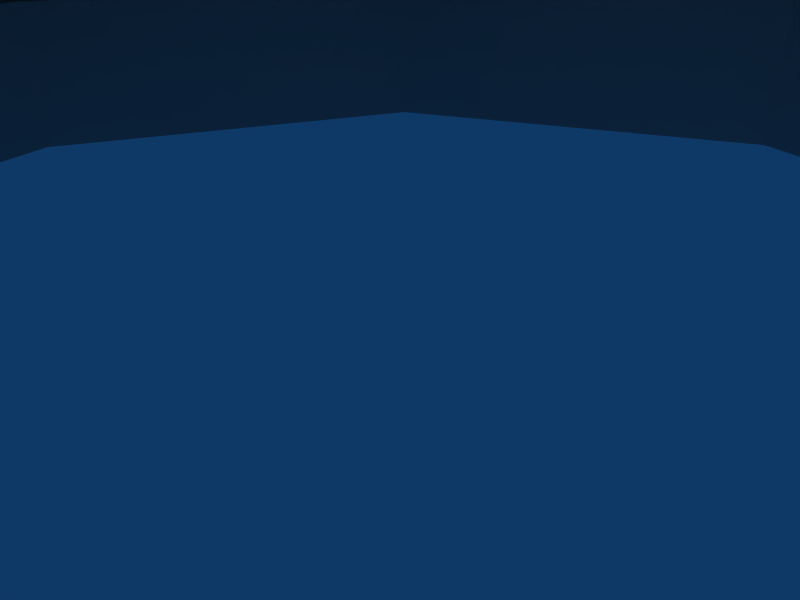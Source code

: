 # Source: deathray.blend  (saved by Blender 2.49.0; exported with 4.5.12 LTS)
import bpy
from mathutils import Matrix  # noqa: F401  (used for matrix-valued properties, if any)

bpy.ops.wm.read_factory_settings(use_empty=True)
scene = bpy.context.scene
scene.name = 'Scene'

# ---- collections
col_collection_1 = bpy.data.collections.new('Collection 1'); scene.collection.children.link(col_collection_1)

# ---- world
world_world = bpy.data.worlds.new('World'); scene.world = world_world
world_world.color = (0.05656, 0.2208, 0.4)
world_world.use_sun_shadow = False
world_world.sun_shadow_jitter_overblur = 0.0
world_world.cycles.sampling_method = 'MANUAL'
world_world.cycles.sample_map_resolution = 256

# ---- cameras
cam_camera = bpy.data.cameras.new('Camera')
cam_camera.passepartout_alpha = 0.2
cam_camera.clip_end = 100.0
cam_camera.lens = 35.0
cam_camera.ortho_scale = 7.314
cam_camera.show_passepartout = False
cam_camera.show_safe_areas = True
cam_camera.dof.focus_distance = 0.0
cam_camera.dof.aperture_fstop = 128.0

# ---- lights
light_spot = bpy.data.lights.new('Spot', 'POINT')
light_spot.transmission_factor = 0.0
light_spot.cutoff_distance = 30.0
light_spot.energy = 100.0
light_spot.shadow_buffer_clip_start = 1.001
light_spot.shadow_soft_size = 1.0
light_spot.shadow_maximum_resolution = 0.006
light_spot.use_absolute_resolution = True
light_spot.cycles.use_multiple_importance_sampling = False

# ---- meshes
me_tube = bpy.data.meshes.new('Tube')
me_tube.from_pydata([(9.648, 94.48, -16.77), (0.0589, 98.34, -15.83), (-9.53, 94.48, -16.77), (-13.5, 85.15, -19.01), (-9.53, 75.83, -21.26), (0.0589, 71.97, -22.19), (9.648, 75.83, -21.26), (13.62, 85.15, -19.01), (19.74, 83.8, -13.41), (13.97, 70.27, -16.67), (0.0589, 64.67, -18.02), (-13.86, 70.27, -16.67), (-19.62, 83.8, -13.41), (-13.86, 97.33, -10.14), (0.0589, 102.9, -8.793), (13.97, 97.33, -10.14), (16.05, 98.11, -4.709), (0.1115, 104.5, -3.161), (-15.83, 98.11, -4.709), (-22.43, 82.62, -8.447), (-15.83, 67.12, -12.18), (0.1115, 60.7, -13.73), (16.05, 67.12, -12.18), (22.65, 82.62, -8.447), (24.1, 80.34, 0.9563), (17.06, 63.81, -3.03), (0.0589, 56.97, -4.681), (-16.94, 63.81, -3.03), (-23.98, 80.34, 0.9563), (-16.94, 96.86, 4.942), (0.0589, 103.7, 6.594), (17.06, 96.86, 4.942), (16.14, 93.51, 14.94), (0.0589, 99.99, 16.5), (-16.03, 93.51, 14.94), (-22.69, 77.87, 11.17), (-16.03, 62.24, 7.397), (0.05891, 55.76, 5.834), (16.14, 62.24, 7.397), (22.81, 77.87, 11.17), (17.81, 75.61, 20.54), (12.61, 63.41, 17.6), (0.0589, 58.35, 16.38), (-12.5, 63.41, 17.6), (-17.7, 75.61, 20.54), (-12.5, 87.81, 23.49), (0.0589, 92.87, 24.71), (12.61, 87.81, 23.49), (7.425, 81.76, 26.48), (0.0589, 84.72, 27.2), (-7.307, 81.76, 26.48), (-10.36, 74.6, 24.75), (-7.307, 67.44, 23.03), (0.0589, 64.47, 22.31), (7.425, 67.44, 23.03), (10.48, 74.6, 24.75), (6.169, 71.4, 38.0), (4.38, 67.2, 36.99), (0.0589, 65.46, 36.57), (-4.262, 67.2, 36.99), (-6.051, 71.4, 38.0), (-4.262, 75.6, 39.02), (0.0589, 77.34, 39.44), (4.38, 75.6, 39.02), (1.743, 66.19, 66.76), (0.0589, 66.87, 66.92), (-1.625, 66.19, 66.76), (-2.323, 64.56, 66.37), (-1.625, 62.92, 65.97), (0.0589, 62.24, 65.81), (1.743, 62.92, 65.97), (2.441, 64.56, 66.37), (1.71, 61.71, 78.16), (1.227, 60.58, 77.88), (0.05891, 60.11, 77.77), (-1.109, 60.58, 77.88), (-1.593, 61.71, 78.16), (-1.109, 62.85, 78.43), (0.05891, 63.32, 78.55), (1.227, 62.85, 78.43), (1.75, 63.17, 79.33), (0.05891, 63.85, 79.49), (-1.632, 63.17, 79.33), (-2.332, 61.53, 78.93), (-1.632, 59.88, 78.53), (0.05891, 59.2, 78.37), (1.75, 59.88, 78.53), (2.45, 61.53, 78.93), (2.45, 61.15, 80.47), (1.75, 59.51, 80.07), (0.05891, 58.83, 79.91), (-1.632, 59.51, 80.07), (-2.332, 61.15, 80.47), (-1.632, 62.8, 80.87), (0.05891, 63.48, 81.03), (1.75, 62.8, 80.87), (5.078, 63.78, 69.93), (3.607, 67.23, 70.76), (0.05616, 68.66, 71.1), (-3.495, 67.23, 70.76), (-4.966, 63.78, 69.93), (-3.495, 60.33, 69.09), (0.05616, 58.9, 68.75), (3.607, 60.33, 69.09), (7.619, 63.77, 69.94), (5.404, 68.97, 71.19), (0.05616, 71.13, 71.71), (-5.292, 68.97, 71.19), (-7.507, 63.77, 69.94), (-5.292, 58.58, 68.69), (0.05616, 56.42, 68.17), (5.404, 58.58, 68.69), (5.085, 63.47, 71.2), (3.612, 66.93, 72.03), (0.05617, 68.36, 72.38), (-3.5, 66.93, 72.03), (-4.973, 63.47, 71.2), (-3.5, 60.01, 70.36), (0.05617, 58.58, 70.02), (3.612, 60.01, 70.36), (7.619, 63.48, 71.17), (5.404, 68.68, 72.43), (0.05616, 70.83, 72.95), (-5.292, 68.68, 72.43), (-7.507, 63.48, 71.17), (-5.292, 58.28, 69.92), (0.05616, 56.12, 69.4), (5.404, 58.28, 69.92), (12.44, 0.2437, -0.08476), (8.812, 0.2437, 8.671), (0.05617, 0.2437, 12.3), (-8.699, 0.2437, 8.671), (-12.33, 0.2437, -0.08474), (-8.699, 0.2437, -8.84), (0.05617, 0.2437, -12.47), (8.812, 0.2437, -8.84), (11.39, 20.83, -0.08473), (8.071, 20.83, 7.93), (0.05616, 20.83, 11.25), (-7.959, 20.83, 7.93), (-11.28, 20.83, -0.08473), (-7.959, 20.83, -8.1), (0.05616, 20.83, -11.42), (8.071, 20.83, -8.1), (16.23, 18.39, -0.08474), (11.49, 18.39, 11.35), (0.05616, 18.39, 16.09), (-11.38, 18.39, 11.35), (-16.12, 18.39, -0.08474), (-11.38, 18.39, -11.52), (0.05616, 18.39, -16.26), (11.49, 18.39, -11.52), (16.23, 14.97, -0.08474), (11.49, 14.97, 11.35), (0.05616, 14.97, 16.09), (-11.38, 14.97, 11.35), (-16.12, 14.97, -0.08474), (-11.38, 14.97, -11.52), (0.05616, 14.97, -16.26), (11.49, 14.97, -11.52), (14.2, 12.17, -0.08474), (10.06, 12.17, 9.917), (0.05616, 12.17, 14.06), (-9.945, 12.17, 9.917), (-14.09, 12.17, -0.08474), (-9.945, 12.17, -10.09), (0.05616, 12.17, -14.23), (10.06, 12.17, -10.09), (21.36, 9.84, -0.08473), (15.12, 9.84, 14.98), (0.05616, 9.84, 21.22), (-15.01, 9.84, 14.98), (-21.25, 9.84, -0.08474), (-15.01, 9.84, -15.15), (0.05616, 9.84, -21.39), (15.12, 9.84, -15.15), (12.44, 3.625, -0.08476), (8.812, 3.625, 8.671), (0.05617, 3.625, 12.3), (-8.699, 3.625, 8.671), (-12.33, 3.625, -0.08474), (-8.699, 3.625, -8.84), (0.05617, 3.625, -12.47), (8.812, 3.625, -8.84), (21.36, 6.266, -0.08473), (15.12, 6.266, 14.98), (0.05616, 6.266, 21.22), (-15.01, 6.266, 14.98), (-21.25, 6.266, -0.08474), (-15.01, 6.266, -15.15), (0.05616, 6.266, -21.39), (15.12, 6.266, -15.15), (7.019, 59.99, 11.26), (7.148, 59.38, 6.481), (7.148, 59.38, 6.481), (7.019, 59.99, 11.26), (12.03, 36.33, 11.76), (10.93, 41.53, 14.37), (9.42, 48.65, 9.631), (9.453, 48.49, 4.818), (12.06, 36.18, 22.6), (10.99, 41.22, 20.74), (8.639, 52.34, 27.35), (9.25, 49.45, 31.25), (4.87, 70.15, 35.12), (5.14, 68.87, 30.19), (5.14, 68.87, 30.19), (4.87, 70.15, 35.12), (9.25, 49.45, 31.25), (8.639, 52.34, 27.35), (10.99, 41.22, 20.74), (12.06, 36.18, 22.6), (9.453, 48.49, 4.818), (9.42, 48.65, 9.631), (10.93, 41.53, 14.37), (12.03, 36.33, 11.76), (0.7903, 86.16, -23.17), (2.266, 56.55, 6.288), (2.266, 57.76, -4.228), (2.318, 61.49, -13.28), (2.266, 42.48, -5.244), (2.266, 42.06, 1.271), (2.318, 42.56, -13.78), (2.266, 31.36, -4.673), (2.266, 30.94, 1.841), (2.318, 31.73, -10.36), (2.266, 20.77, 6.688), (2.266, 20.79, 0.1734), (2.318, 20.81, -5.511), (-2.219, 20.81, -5.511), (-2.271, 20.79, 0.1734), (-2.271, 20.77, 6.688), (-2.219, 31.73, -10.36), (-2.271, 30.94, 1.841), (-2.271, 31.36, -4.673), (-2.219, 42.56, -13.78), (-2.271, 42.06, 1.271), (-2.271, 42.48, -5.244), (-2.219, 61.49, -13.28), (-2.271, 57.76, -4.228), (-2.271, 56.55, 6.288), (8.2, 59.71, 51.61), (0.05616, 56.43, 50.82), (-8.088, 59.71, 51.61), (-11.46, 67.62, 53.52), (-8.088, 75.54, 55.43), (0.05616, 78.82, 56.22), (8.2, 75.54, 55.43), (11.57, 67.62, 53.52), (5.471, 62.35, 52.29), (0.05617, 60.17, 51.76), (-5.359, 62.35, 52.29), (-7.602, 67.61, 53.56), (-5.359, 72.88, 54.83), (0.05617, 75.06, 55.35), (5.471, 72.88, 54.83), (7.714, 67.61, 53.56), (8.2, 60.16, 49.73), (0.05616, 56.88, 48.94), (-8.088, 60.16, 49.73), (-11.46, 68.08, 51.64), (-8.088, 75.99, 53.55), (0.05616, 79.27, 54.34), (8.2, 75.99, 53.55), (11.57, 68.08, 51.64), (5.464, 62.83, 50.35), (0.05616, 60.65, 49.83), (-5.352, 62.83, 50.35), (-7.591, 68.08, 51.62), (-5.352, 73.34, 52.89), (0.05616, 75.52, 53.42), (5.464, 73.34, 52.89), (7.704, 68.08, 51.62), (20.97, 73.17, -5.842), (18.87, 69.05, -7.183), (18.87, 69.05, -7.183), (20.97, 73.17, -5.842), (14.89, 96.33, -0.1298), (10.44, 100.2, 0.4679), (10.44, 100.2, 0.4679), (14.89, 96.33, -0.1298), (17.03, 107.6, 3.16), (21.05, 103.3, 2.402), (21.05, 103.3, 2.402), (17.03, 107.6, 3.16), (42.56, 68.96, -4.789), (39.08, 72.6, -4.149), (31.1, 69.58, -5.79), (30.39, 65.0, -7.114), (47.75, 82.84, -0.4602), (42.29, 82.97, -0.984), (38.72, 95.18, 1.99), (43.46, 97.27, 3.047), (32.76, 110.0, 5.442), (29.81, 105.2, 3.811), (29.81, 105.2, 3.811), (32.76, 110.0, 5.442), (43.46, 97.27, 3.047), (38.72, 95.18, 1.99), (42.29, 82.97, -0.984), (47.75, 82.84, -0.4602), (30.39, 65.0, -7.114), (31.1, 69.58, -5.79), (39.08, 72.6, -4.149), (42.56, 68.96, -4.789), (-38.32, 73.09, -14.88), (-34.83, 76.5, -13.48), (-27.43, 73.34, -12.99), (-26.78, 68.67, -13.98), (-41.17, 87.73, -12.35), (-35.76, 87.45, -11.5), (-32.08, 99.5, -8.041), (-36.76, 102.0, -8.262), (-29.81, 112.6, -3.596), (-26.94, 107.5, -4.306), (-26.94, 107.5, -4.306), (-29.81, 112.6, -3.596), (-36.76, 102.0, -8.262), (-32.08, 99.5, -8.041), (-35.76, 87.45, -11.5), (-41.17, 87.73, -12.35), (-26.78, 68.67, -13.98), (-27.43, 73.34, -12.99), (-34.83, 76.5, -13.48), (-38.32, 73.09, -14.88), (-14.25, 108.9, -1.798), (-18.28, 104.9, -3.427), (-18.28, 104.9, -3.427), (-14.25, 108.9, -1.798), (-12.26, 97.45, -4.152), (-7.799, 101.0, -2.558), (-7.799, 101.0, -2.558), (-12.26, 97.45, -4.152), (-18.54, 74.54, -10.6), (-16.51, 70.23, -11.26), (-16.51, 70.23, -11.26), (-18.54, 74.54, -10.6), (9.258, 34.94, 5.827), (8.156, 40.15, 8.435), (6.649, 47.27, 3.694), (6.683, 47.11, -1.119), (9.29, 34.79, 16.66), (8.222, 39.84, 14.8), (5.868, 50.95, 21.41), (6.48, 48.07, 25.32), (2.099, 68.76, 29.18), (2.369, 67.49, 24.25), (2.369, 67.49, 24.25), (2.099, 68.76, 29.18), (6.48, 48.07, 25.32), (5.868, 50.95, 21.41), (8.222, 39.84, 14.8), (9.29, 34.79, 16.66), (6.683, 47.11, -1.119), (6.649, 47.27, 3.694), (8.156, 40.15, 8.435), (9.258, 34.94, 5.827), (4.248, 58.61, 5.318), (4.378, 58.0, 0.5433), (4.378, 58.0, 0.5433), (4.248, 58.61, 5.318), (-5.835, 58.72, 5.318), (-5.99, 58.11, 0.5433), (-5.99, 58.11, 0.5433), (-5.835, 58.72, 5.318), (-11.85, 35.28, 5.827), (-10.53, 40.44, 8.435), (-8.717, 47.49, 3.694), (-8.757, 47.33, -1.119), (-11.89, 35.14, 16.66), (-10.6, 40.13, 14.8), (-7.78, 51.14, 21.41), (-8.514, 48.28, 25.32), (-3.255, 68.77, 29.18), (-3.579, 67.51, 24.25), (-3.579, 67.51, 24.25), (-3.255, 68.77, 29.18), (-8.514, 48.28, 25.32), (-7.78, 51.14, 21.41), (-10.6, 40.13, 14.8), (-11.89, 35.14, 16.66), (-8.757, 47.33, -1.119), (-8.717, 47.49, 3.694), (-10.53, 40.44, 8.435), (-11.85, 35.28, 5.827), (-17.22, 37.04, 11.57), (-15.47, 42.06, 14.17), (-13.07, 48.93, 9.433), (-13.12, 48.78, 4.62), (-17.27, 36.89, 22.4), (-15.57, 41.76, 20.54), (-11.83, 52.49, 27.15), (-12.8, 49.71, 31.06), (-5.839, 69.68, 34.92), (-6.268, 68.45, 29.99), (-6.268, 68.45, 29.99), (-5.839, 69.68, 34.92), (-12.8, 49.71, 31.06), (-11.83, 52.49, 27.15), (-15.57, 41.76, 20.54), (-17.27, 36.89, 22.4), (-13.12, 48.78, 4.62), (-13.07, 48.93, 9.433), (-15.47, 42.06, 14.17), (-17.22, 37.04, 11.57), (-9.255, 59.88, 11.06), (-9.461, 59.29, 6.283), (-9.461, 59.29, 6.283), (-9.255, 59.88, 11.06)], [], [(7, 0, 15, 8), (6, 7, 8, 9), (5, 6, 9, 10), (4, 5, 10, 11), (3, 4, 11, 12), (2, 3, 12, 13), (1, 2, 13, 14), (0, 1, 14, 15), (15, 14, 17, 16), (14, 13, 18, 17), (13, 12, 19, 18), (12, 11, 20, 19), (11, 10, 21, 20), (10, 9, 22, 21), (9, 8, 23, 22), (8, 15, 16, 23), (23, 16, 31, 24), (22, 23, 24, 25), (21, 22, 25, 26), (20, 21, 26, 27), (19, 20, 27, 28), (18, 19, 28, 29), (17, 18, 29, 30), (16, 17, 30, 31), (31, 30, 33, 32), (30, 29, 34, 33), (29, 28, 35, 34), (28, 27, 36, 35), (27, 26, 37, 36), (26, 25, 38, 37), (25, 24, 39, 38), (24, 31, 32, 39), (39, 32, 47, 40), (38, 39, 40, 41), (37, 38, 41, 42), (36, 37, 42, 43), (35, 36, 43, 44), (34, 35, 44, 45), (33, 34, 45, 46), (32, 33, 46, 47), (47, 46, 49, 48), (46, 45, 50, 49), (45, 44, 51, 50), (44, 43, 52, 51), (43, 42, 53, 52), (42, 41, 54, 53), (41, 40, 55, 54), (40, 47, 48, 55), (55, 48, 63, 56), (54, 55, 56, 57), (53, 54, 57, 58), (52, 53, 58, 59), (51, 52, 59, 60), (50, 51, 60, 61), (49, 50, 61, 62), (48, 49, 62, 63), (63, 62, 65, 64), (62, 61, 66, 65), (61, 60, 67, 66), (60, 59, 68, 67), (59, 58, 69, 68), (58, 57, 70, 69), (57, 56, 71, 70), (56, 63, 64, 71), (79, 78, 81, 80), (78, 77, 82, 81), (77, 76, 83, 82), (76, 75, 84, 83), (75, 74, 85, 84), (74, 73, 86, 85), (73, 72, 87, 86), (72, 79, 80, 87), (87, 80, 95, 88), (86, 87, 88, 89), (85, 86, 89, 90), (84, 85, 90, 91), (83, 84, 91, 92), (82, 83, 92, 93), (81, 82, 93, 94), (80, 81, 94, 95), (95, 94, 91, 90), (90, 89, 88, 95), (94, 93, 92, 91), (104, 111, 103, 96), (105, 104, 96, 97), (106, 105, 97, 98), (107, 106, 98, 99), (108, 107, 99, 100), (109, 108, 100, 101), (110, 109, 101, 102), (111, 110, 102, 103), (120, 127, 111, 104), (121, 120, 104, 105), (122, 121, 105, 106), (123, 122, 106, 107), (124, 123, 107, 108), (125, 124, 108, 109), (126, 125, 109, 110), (127, 126, 110, 111), (119, 127, 120, 112), (121, 113, 112, 120), (122, 114, 113, 121), (123, 115, 114, 122), (124, 116, 115, 123), (125, 117, 116, 124), (126, 118, 117, 125), (127, 119, 118, 126), (101, 117, 118, 102), (100, 116, 117, 101), (102, 118, 119, 103), (96, 103, 119, 112), (96, 112, 113, 97), (97, 113, 114, 98), (98, 114, 115, 99), (99, 115, 116, 100), (64, 79, 72, 71), (64, 65, 78, 79), (65, 66, 77, 78), (66, 67, 76, 77), (67, 68, 75, 76), (68, 69, 74, 75), (69, 70, 73, 74), (70, 71, 72, 73), (183, 176, 128, 135), (176, 177, 129, 128), (177, 178, 130, 129), (178, 179, 131, 130), (179, 180, 132, 131), (180, 181, 133, 132), (181, 182, 134, 133), (182, 183, 135, 134), (143, 142, 141, 136), (140, 139, 138, 137), (141, 140, 137, 136), (144, 151, 143, 136), (145, 144, 136, 137), (146, 145, 137, 138), (147, 146, 138, 139), (148, 147, 139, 140), (149, 148, 140, 141), (150, 149, 141, 142), (151, 150, 142, 143), (152, 159, 151, 144), (153, 152, 144, 145), (154, 153, 145, 146), (155, 154, 146, 147), (156, 155, 147, 148), (157, 156, 148, 149), (158, 157, 149, 150), (159, 158, 150, 151), (160, 167, 159, 152), (161, 160, 152, 153), (162, 161, 153, 154), (163, 162, 154, 155), (164, 163, 155, 156), (165, 164, 156, 157), (166, 165, 157, 158), (167, 166, 158, 159), (168, 175, 167, 160), (169, 168, 160, 161), (170, 169, 161, 162), (171, 170, 162, 163), (172, 171, 163, 164), (173, 172, 164, 165), (174, 173, 165, 166), (175, 174, 166, 167), (184, 191, 175, 168), (185, 184, 168, 169), (186, 185, 169, 170), (187, 186, 170, 171), (188, 187, 171, 172), (189, 188, 172, 173), (190, 189, 173, 174), (191, 190, 174, 175), (183, 191, 184, 176), (185, 177, 176, 184), (186, 178, 177, 185), (187, 179, 178, 186), (188, 180, 179, 187), (189, 181, 180, 188), (190, 182, 181, 189), (191, 183, 182, 190), (198, 199, 193, 192), (213, 195, 194, 212), (198, 197, 196, 199), (196, 197, 201, 200), (200, 201, 202, 203), (203, 202, 205, 204), (208, 207, 206, 209), (211, 208, 209, 210), (215, 211, 210, 214), (213, 212, 215, 214), (0, 7, 216), (0, 216, 1), (1, 216, 2), (2, 216, 3), (3, 216, 4), (4, 216, 5), (5, 216, 6), (6, 216, 7), (217, 221, 220, 218), (218, 220, 222, 219), (221, 224, 223, 220), (220, 223, 225, 222), (224, 226, 227, 223), (223, 227, 228, 225), (228, 229, 232, 225), (224, 233, 231, 226), (225, 232, 235, 222), (221, 236, 233, 224), (222, 235, 238, 219), (217, 240, 236, 221), (237, 236, 240, 239), (235, 237, 239, 238), (234, 233, 236, 237), (232, 234, 237, 235), (230, 231, 233, 234), (229, 230, 234, 232), (269, 253, 252, 268), (270, 254, 253, 269), (271, 255, 254, 270), (272, 256, 255, 271), (272, 265, 249, 256), (266, 250, 249, 265), (268, 252, 251, 267), (267, 251, 250, 266), (241, 249, 250, 242), (242, 250, 251, 243), (243, 251, 252, 244), (244, 252, 253, 245), (245, 253, 254, 246), (246, 254, 255, 247), (247, 255, 256, 248), (249, 241, 248, 256), (241, 242, 258, 257), (242, 243, 259, 258), (243, 244, 260, 259), (244, 245, 261, 260), (245, 246, 262, 261), (246, 247, 263, 262), (247, 248, 264, 263), (248, 241, 257, 264), (257, 258, 266, 265), (258, 259, 267, 266), (259, 260, 268, 267), (260, 261, 269, 268), (261, 262, 270, 269), (262, 263, 271, 270), (263, 264, 272, 271), (264, 257, 265, 272), (287, 288, 274, 273), (302, 276, 275, 301), (281, 282, 277, 278), (284, 279, 280, 283), (293, 294, 282, 281), (296, 284, 283, 295), (287, 286, 285, 288), (285, 286, 290, 289), (289, 290, 291, 292), (292, 291, 294, 293), (297, 296, 295, 298), (300, 297, 298, 299), (304, 300, 299, 303), (302, 301, 304, 303), (307, 306, 305, 308), (305, 306, 310, 309), (309, 310, 311, 312), (312, 311, 314, 313), (317, 316, 315, 318), (320, 317, 318, 319), (324, 320, 319, 323), (322, 321, 324, 323), (313, 314, 326, 325), (316, 328, 327, 315), (325, 326, 329, 330), (328, 331, 332, 327), (307, 308, 334, 333), (322, 336, 335, 321), (339, 338, 337, 340), (337, 338, 342, 341), (341, 342, 343, 344), (344, 343, 346, 345), (349, 348, 347, 350), (352, 349, 350, 351), (356, 352, 351, 355), (354, 353, 356, 355), (339, 340, 358, 357), (354, 360, 359, 353), (367, 368, 362, 361), (382, 364, 363, 381), (367, 366, 365, 368), (365, 366, 370, 369), (369, 370, 371, 372), (372, 371, 374, 373), (377, 376, 375, 378), (380, 377, 378, 379), (384, 380, 379, 383), (382, 381, 384, 383), (387, 386, 385, 388), (385, 386, 390, 389), (389, 390, 391, 392), (392, 391, 394, 393), (397, 396, 395, 398), (400, 397, 398, 399), (404, 400, 399, 403), (402, 401, 404, 403), (387, 388, 406, 405), (402, 408, 407, 401)])
_uv = me_tube.uv_layers.new(name='UVTex')
_uv.uv.foreach_set('vector', [0.6929, 0.111, 0.7754, 0.111, 0.8126, 0.1606, 0.6929, 0.1606, 0.6104, 0.111, 0.6929, 0.111, 0.6929, 0.1606, 0.5732, 0.1606, 0.5282, 0.111, 0.6104, 0.111, 0.5732, 0.1606, 0.4539, 0.1606, 0.6104, 0.111, 0.5282, 0.111, 0.4539, 0.1606, 0.5732, 0.1606, 0.6929, 0.111, 0.6104, 0.111, 0.5732, 0.1606, 0.6929, 0.1606, 0.7754, 0.111, 0.6929, 0.111, 0.6929, 0.1606, 0.8126, 0.1606, 0.8576, 0.111, 0.7754, 0.111, 0.8126, 0.1606, 0.9319, 0.1606, 0.7754, 0.111, 0.8576, 0.111, 0.9319, 0.1606, 0.8126, 0.1606, 0.8126, 0.1606, 0.9319, 0.1606, 0.9668, 0.1945, 0.8301, 0.1945, 0.9319, 0.1606, 0.8126, 0.1606, 0.8301, 0.1945, 0.9668, 0.1945, 0.8126, 0.1606, 0.6929, 0.1606, 0.693, 0.1945, 0.8301, 0.1945, 0.6929, 0.1606, 0.5732, 0.1606, 0.5559, 0.1945, 0.693, 0.1945, 0.5732, 0.1606, 0.4539, 0.1606, 0.4193, 0.1945, 0.5559, 0.1945, 0.4539, 0.1606, 0.5732, 0.1606, 0.5559, 0.1945, 0.4193, 0.1945, 0.5732, 0.1606, 0.6929, 0.1606, 0.693, 0.1945, 0.5559, 0.1945, 0.6929, 0.1606, 0.8126, 0.1606, 0.8301, 0.1945, 0.693, 0.1945, 0.693, 0.1945, 0.8301, 0.1945, 0.8391, 0.2915, 0.6929, 0.2915, 0.5559, 0.1945, 0.693, 0.1945, 0.6929, 0.2915, 0.5467, 0.2915, 0.4193, 0.1945, 0.5559, 0.1945, 0.5467, 0.2915, 0.401, 0.2915, 0.5559, 0.1945, 0.4193, 0.1945, 0.401, 0.2915, 0.5467, 0.2915, 0.693, 0.1945, 0.5559, 0.1945, 0.5467, 0.2915, 0.6929, 0.2915, 0.8301, 0.1945, 0.693, 0.1945, 0.6929, 0.2915, 0.8391, 0.2915, 0.9668, 0.1945, 0.8301, 0.1945, 0.8391, 0.2915, 0.9848, 0.2915, 0.8301, 0.1945, 0.9668, 0.1945, 0.9848, 0.2915, 0.8391, 0.2915, 0.8391, 0.2915, 0.9848, 0.2915, 0.9692, 0.3681, 0.8313, 0.3681, 0.9848, 0.2915, 0.8391, 0.2915, 0.8313, 0.3681, 0.9692, 0.3681, 0.8391, 0.2915, 0.6929, 0.2915, 0.6929, 0.3681, 0.8313, 0.3681, 0.6929, 0.2915, 0.5467, 0.2915, 0.5545, 0.3681, 0.6929, 0.3681, 0.5467, 0.2915, 0.401, 0.2915, 0.4166, 0.3681, 0.5545, 0.3681, 0.401, 0.2915, 0.5467, 0.2915, 0.5545, 0.3681, 0.4166, 0.3681, 0.5467, 0.2915, 0.6929, 0.2915, 0.6929, 0.3681, 0.5545, 0.3681, 0.6929, 0.2915, 0.8391, 0.2915, 0.8313, 0.3681, 0.6929, 0.3681, 0.6929, 0.3681, 0.8313, 0.3681, 0.8009, 0.4514, 0.691, 0.4514, 0.5545, 0.3681, 0.6929, 0.3681, 0.691, 0.4514, 0.5849, 0.4514, 0.4166, 0.3681, 0.5545, 0.3681, 0.5849, 0.4514, 0.4773, 0.4514, 0.5545, 0.3681, 0.4166, 0.3681, 0.4773, 0.4514, 0.5849, 0.4514, 0.6929, 0.3681, 0.5545, 0.3681, 0.5849, 0.4514, 0.6929, 0.4514, 0.8313, 0.3681, 0.6929, 0.3681, 0.6929, 0.4514, 0.8009, 0.4514, 0.9692, 0.3681, 0.8313, 0.3681, 0.8009, 0.4514, 0.9085, 0.4514, 0.8313, 0.3681, 0.9692, 0.3681, 0.9085, 0.4514, 0.8009, 0.4514, 0.8009, 0.4514, 0.9085, 0.4514, 0.8194, 0.5052, 0.7563, 0.5052, 0.9085, 0.4514, 0.8009, 0.4514, 0.7563, 0.5052, 0.8194, 0.5052, 0.8009, 0.4514, 0.6929, 0.4514, 0.6929, 0.5052, 0.7563, 0.5052, 0.6929, 0.4514, 0.5849, 0.4514, 0.6295, 0.5052, 0.6929, 0.5052, 0.5849, 0.4514, 0.4773, 0.4514, 0.5664, 0.5052, 0.6295, 0.5052, 0.4773, 0.4514, 0.5849, 0.4514, 0.6295, 0.5052, 0.5664, 0.5052, 0.5849, 0.4514, 0.691, 0.4514, 0.6929, 0.5052, 0.6295, 0.5052, 0.691, 0.4514, 0.8009, 0.4514, 0.7563, 0.5052, 0.6929, 0.5052, 0.6929, 0.5052, 0.7563, 0.5052, 0.7301, 0.6187, 0.6929, 0.6187, 0.6295, 0.5052, 0.6929, 0.5052, 0.6929, 0.6187, 0.6557, 0.6187, 0.5664, 0.5052, 0.6295, 0.5052, 0.6557, 0.6187, 0.6187, 0.6187, 0.6295, 0.5052, 0.5664, 0.5052, 0.6187, 0.6187, 0.6557, 0.6187, 0.6929, 0.5052, 0.6295, 0.5052, 0.6557, 0.6187, 0.6929, 0.6187, 0.7563, 0.5052, 0.6929, 0.5052, 0.6929, 0.6187, 0.7301, 0.6187, 0.8194, 0.5052, 0.7563, 0.5052, 0.7301, 0.6187, 0.7671, 0.6187, 0.7563, 0.5052, 0.8194, 0.5052, 0.7671, 0.6187, 0.7301, 0.6187, 0.7301, 0.6187, 0.7671, 0.6187, 0.7218, 0.8685, 0.7074, 0.8685, 0.7671, 0.6187, 0.7301, 0.6187, 0.7074, 0.8685, 0.7218, 0.8685, 0.7301, 0.6187, 0.6929, 0.6187, 0.6929, 0.8685, 0.7074, 0.8685, 0.6929, 0.6187, 0.6557, 0.6187, 0.6784, 0.8685, 0.6929, 0.8685, 0.6557, 0.6187, 0.6187, 0.6187, 0.664, 0.8685, 0.6784, 0.8685, 0.6187, 0.6187, 0.6557, 0.6187, 0.6784, 0.8685, 0.664, 0.8685, 0.6557, 0.6187, 0.6929, 0.6187, 0.6929, 0.8685, 0.6784, 0.8685, 0.6929, 0.6187, 0.7301, 0.6187, 0.7074, 0.8685, 0.6929, 0.8685, 0.703, 0.9609, 0.713, 0.9609, 0.722, 0.9721, 0.7075, 0.9721, 0.713, 0.9609, 0.703, 0.9609, 0.7075, 0.9721, 0.722, 0.9721, 0.703, 0.9609, 0.6929, 0.9609, 0.6929, 0.9721, 0.7075, 0.9721, 0.6929, 0.9609, 0.6829, 0.9609, 0.6784, 0.9721, 0.6929, 0.9721, 0.6829, 0.9609, 0.6729, 0.9609, 0.6639, 0.9721, 0.6784, 0.9721, 0.6729, 0.9609, 0.6829, 0.9609, 0.6784, 0.9721, 0.6639, 0.9721, 0.6829, 0.9609, 0.6929, 0.9609, 0.6929, 0.9721, 0.6784, 0.9721, 0.6929, 0.9609, 0.703, 0.9609, 0.7075, 0.9721, 0.6929, 0.9721, 0.6929, 0.9721, 0.7075, 0.9721, 0.7075, 0.9958, 0.6929, 0.9958, 0.6784, 0.9721, 0.6929, 0.9721, 0.6929, 0.9958, 0.6784, 0.9958, 0.6639, 0.9721, 0.6784, 0.9721, 0.6784, 0.9958, 0.6639, 0.9958, 0.6784, 0.9721, 0.6639, 0.9721, 0.6639, 0.9958, 0.6784, 0.9958, 0.6929, 0.9721, 0.6784, 0.9721, 0.6784, 0.9958, 0.6929, 0.9958, 0.7075, 0.9721, 0.6929, 0.9721, 0.6929, 0.9958, 0.7075, 0.9958, 0.722, 0.9721, 0.7075, 0.9721, 0.7075, 0.9958, 0.722, 0.9958, 0.7075, 0.9721, 0.722, 0.9721, 0.722, 0.9958, 0.7075, 0.9958, 0.3302, 0.4772, 0.312, 0.4941, 0.3531, 0.5373, 0.3715, 0.5206, 0.3715, 0.5206, 0.3719, 0.4957, 0.355, 0.4779, 0.3302, 0.4772, 0.312, 0.4941, 0.311, 0.519, 0.3282, 0.5374, 0.3531, 0.5373, 0.3442, 0.3885, 0.426, 0.4223, 0.3985, 0.4498, 0.3442, 0.4273, 0.2625, 0.4223, 0.3442, 0.3885, 0.3442, 0.4273, 0.2899, 0.4498, 0.2286, 0.5041, 0.2625, 0.4223, 0.2899, 0.4498, 0.2675, 0.5041, 0.2625, 0.5858, 0.2286, 0.5041, 0.2675, 0.5041, 0.2899, 0.5584, 0.3442, 0.6197, 0.2625, 0.5858, 0.2899, 0.5584, 0.3442, 0.5808, 0.426, 0.5858, 0.3442, 0.6197, 0.3442, 0.5808, 0.3985, 0.5584, 0.4598, 0.5041, 0.426, 0.5858, 0.3985, 0.5584, 0.421, 0.5041, 0.426, 0.4223, 0.4598, 0.5041, 0.421, 0.5041, 0.3985, 0.4498, 0.4447, 0.006604, 0.5562, 0.006604, 0.5562, 0.03307, 0.4447, 0.03307, 0.3332, 0.006604, 0.4447, 0.006604, 0.4447, 0.03307, 0.3332, 0.03307, 0.287, 0.006604, 0.3332, 0.006604, 0.3332, 0.03307, 0.287, 0.03307, 0.3332, 0.006604, 0.287, 0.006604, 0.287, 0.03307, 0.3332, 0.03307, 0.4447, 0.006604, 0.3332, 0.006604, 0.3332, 0.03307, 0.4447, 0.03307, 0.5562, 0.006604, 0.4447, 0.006604, 0.4447, 0.03307, 0.5562, 0.03307, 0.6024, 0.006604, 0.5562, 0.006604, 0.5562, 0.03307, 0.6024, 0.03307, 0.5562, 0.006604, 0.6024, 0.006604, 0.6024, 0.03307, 0.5562, 0.03307, 0.3986, 0.4497, 0.426, 0.4223, 0.3442, 0.3885, 0.3442, 0.4272, 0.2625, 0.4223, 0.2899, 0.4497, 0.3442, 0.4272, 0.3442, 0.3885, 0.2286, 0.5041, 0.2674, 0.5041, 0.2899, 0.4497, 0.2625, 0.4223, 0.2625, 0.5858, 0.2899, 0.5584, 0.2674, 0.5041, 0.2286, 0.5041, 0.3442, 0.6197, 0.3442, 0.5809, 0.2899, 0.5584, 0.2625, 0.5858, 0.426, 0.5858, 0.3986, 0.5584, 0.3442, 0.5809, 0.3442, 0.6197, 0.4598, 0.5041, 0.4211, 0.5041, 0.3986, 0.5584, 0.426, 0.5858, 0.426, 0.4223, 0.3986, 0.4497, 0.4211, 0.5041, 0.4598, 0.5041, 0.4912, 0.0845, 0.4913, 0.05818, 0.5209, 0.05818, 0.5208, 0.0845, 0.4197, 0.0845, 0.4197, 0.05818, 0.4913, 0.05818, 0.4912, 0.0845, 0.5208, 0.0845, 0.5209, 0.05818, 0.4913, 0.05818, 0.4912, 0.0845, 0.4197, 0.0845, 0.4912, 0.0845, 0.4913, 0.05818, 0.4197, 0.05818, 0.4197, 0.0845, 0.4197, 0.05818, 0.3481, 0.05818, 0.3482, 0.0845, 0.3482, 0.0845, 0.3481, 0.05818, 0.3185, 0.05818, 0.3186, 0.0845, 0.3186, 0.0845, 0.3185, 0.05818, 0.3481, 0.05818, 0.3482, 0.0845, 0.3482, 0.0845, 0.3481, 0.05818, 0.4197, 0.05818, 0.4197, 0.0845, 0.7074, 0.8685, 0.703, 0.9609, 0.6929, 0.9609, 0.6929, 0.8685, 0.7074, 0.8685, 0.7218, 0.8685, 0.713, 0.9609, 0.703, 0.9609, 0.7218, 0.8685, 0.7074, 0.8685, 0.703, 0.9609, 0.713, 0.9609, 0.7074, 0.8685, 0.6929, 0.8685, 0.6929, 0.9609, 0.703, 0.9609, 0.6929, 0.8685, 0.6784, 0.8685, 0.6829, 0.9609, 0.6929, 0.9609, 0.6784, 0.8685, 0.664, 0.8685, 0.6729, 0.9609, 0.6829, 0.9609, 0.664, 0.8685, 0.6784, 0.8685, 0.6829, 0.9609, 0.6729, 0.9609, 0.6784, 0.8685, 0.6929, 0.8685, 0.6929, 0.9609, 0.6829, 0.9609, 0.1985, 0.0355, 0.1428, 0.0355, 0.1428, 0.01399, 0.1985, 0.01399, 0.1428, 0.0355, 0.08707, 0.0355, 0.08707, 0.01399, 0.1428, 0.01399, 0.08707, 0.0355, 0.064, 0.0355, 0.064, 0.01399, 0.08707, 0.01399, 0.064, 0.0355, 0.08707, 0.0355, 0.08707, 0.01399, 0.064, 0.01399, 0.08707, 0.0355, 0.1428, 0.0355, 0.1428, 0.01399, 0.08707, 0.01399, 0.1428, 0.0355, 0.1985, 0.0355, 0.1985, 0.01399, 0.1428, 0.01399, 0.1985, 0.0355, 0.2215, 0.0355, 0.2215, 0.01399, 0.1985, 0.01399, 0.2215, 0.0355, 0.1985, 0.0355, 0.1985, 0.01399, 0.2215, 0.01399, 0.01506, 0.2394, 0.01506, 0.3179, 0.07058, 0.3734, 0.07058, 0.1839, 0.1491, 0.3734, 0.2046, 0.3179, 0.2046, 0.2394, 0.1491, 0.1839, 0.07058, 0.3734, 0.1491, 0.3734, 0.1491, 0.1839, 0.07058, 0.1839, 0.1428, 0.1294, 0.2155, 0.1294, 0.1938, 0.145, 0.1428, 0.145, 0.07003, 0.1294, 0.1428, 0.1294, 0.1428, 0.145, 0.09178, 0.145, 0.0399, 0.1294, 0.07003, 0.1294, 0.09178, 0.145, 0.07066, 0.145, 0.07003, 0.1294, 0.0399, 0.1294, 0.07066, 0.145, 0.09178, 0.145, 0.1428, 0.1294, 0.07003, 0.1294, 0.09178, 0.145, 0.1428, 0.145, 0.2155, 0.1294, 0.1428, 0.1294, 0.1428, 0.145, 0.1938, 0.145, 0.2456, 0.1294, 0.2155, 0.1294, 0.1938, 0.145, 0.2149, 0.145, 0.2155, 0.1294, 0.2456, 0.1294, 0.2149, 0.145, 0.1938, 0.145, 0.1428, 0.1077, 0.2155, 0.1077, 0.2155, 0.1294, 0.1428, 0.1294, 0.07003, 0.1077, 0.1428, 0.1077, 0.1428, 0.1294, 0.07003, 0.1294, 0.0399, 0.1077, 0.07003, 0.1077, 0.07003, 0.1294, 0.0399, 0.1294, 0.07003, 0.1077, 0.0399, 0.1077, 0.0399, 0.1294, 0.07003, 0.1294, 0.1428, 0.1077, 0.07003, 0.1077, 0.07003, 0.1294, 0.1428, 0.1294, 0.2155, 0.1077, 0.1428, 0.1077, 0.1428, 0.1294, 0.2155, 0.1294, 0.2456, 0.1077, 0.2155, 0.1077, 0.2155, 0.1294, 0.2456, 0.1294, 0.2155, 0.1077, 0.2456, 0.1077, 0.2456, 0.1294, 0.2155, 0.1294, 0.1428, 0.08987, 0.2064, 0.08987, 0.2155, 0.1077, 0.1428, 0.1077, 0.07915, 0.08987, 0.1428, 0.08987, 0.1428, 0.1077, 0.07003, 0.1077, 0.05279, 0.08987, 0.07915, 0.08987, 0.07003, 0.1077, 0.0399, 0.1077, 0.07915, 0.08987, 0.05279, 0.08987, 0.0399, 0.1077, 0.07003, 0.1077, 0.1428, 0.08987, 0.07915, 0.08987, 0.07003, 0.1077, 0.1428, 0.1077, 0.2064, 0.08987, 0.1428, 0.08987, 0.1428, 0.1077, 0.2155, 0.1077, 0.2327, 0.08987, 0.2064, 0.08987, 0.2155, 0.1077, 0.2456, 0.1077, 0.2064, 0.08987, 0.2327, 0.08987, 0.2456, 0.1077, 0.2155, 0.1077, 0.1428, 0.07504, 0.2386, 0.07504, 0.2064, 0.08987, 0.1428, 0.08987, 0.04695, 0.07504, 0.1428, 0.07504, 0.1428, 0.08987, 0.07915, 0.08987, 0.007263, 0.07504, 0.04695, 0.07504, 0.07915, 0.08987, 0.05279, 0.08987, 0.04695, 0.07504, 0.007263, 0.07504, 0.05279, 0.08987, 0.07915, 0.08987, 0.1428, 0.07504, 0.04695, 0.07504, 0.07915, 0.08987, 0.1428, 0.08987, 0.2386, 0.07504, 0.1428, 0.07504, 0.1428, 0.08987, 0.2064, 0.08987, 0.2783, 0.07504, 0.2386, 0.07504, 0.2064, 0.08987, 0.2327, 0.08987, 0.2386, 0.07504, 0.2783, 0.07504, 0.2327, 0.08987, 0.2064, 0.08987, 0.1428, 0.0523, 0.2386, 0.0523, 0.2386, 0.07504, 0.1428, 0.07504, 0.04695, 0.0523, 0.1428, 0.0523, 0.1428, 0.07504, 0.04695, 0.07504, 0.007263, 0.0523, 0.04695, 0.0523, 0.04695, 0.07504, 0.007263, 0.07504, 0.04695, 0.0523, 0.007263, 0.0523, 0.007263, 0.07504, 0.04695, 0.07504, 0.1428, 0.0523, 0.04695, 0.0523, 0.04695, 0.07504, 0.1428, 0.07504, 0.2386, 0.0523, 0.1428, 0.0523, 0.1428, 0.07504, 0.2386, 0.07504, 0.2783, 0.0523, 0.2386, 0.0523, 0.2386, 0.07504, 0.2783, 0.07504, 0.2386, 0.0523, 0.2783, 0.0523, 0.2783, 0.07504, 0.2386, 0.07504, 0.1985, 0.0355, 0.2386, 0.0523, 0.1428, 0.0523, 0.1428, 0.0355, 0.04695, 0.0523, 0.08707, 0.0355, 0.1428, 0.0355, 0.1428, 0.0523, 0.007263, 0.0523, 0.064, 0.0355, 0.08707, 0.0355, 0.04695, 0.0523, 0.04695, 0.0523, 0.08707, 0.0355, 0.064, 0.0355, 0.007263, 0.0523, 0.1428, 0.0523, 0.1428, 0.0355, 0.08707, 0.0355, 0.04695, 0.0523, 0.2386, 0.0523, 0.1985, 0.0355, 0.1428, 0.0355, 0.1428, 0.0523, 0.2783, 0.0523, 0.2215, 0.0355, 0.1985, 0.0355, 0.2386, 0.0523, 0.2386, 0.0523, 0.1985, 0.0355, 0.2215, 0.0355, 0.2783, 0.0523, 0.1825, 0.8227, 0.2105, 0.8593, 0.2819, 0.7748, 0.2576, 0.7357, 0.1825, 0.8227, 0.2576, 0.7357, 0.2819, 0.7748, 0.2105, 0.8593, 0.1825, 0.8227, 0.09993, 0.8318, 0.07639, 0.8833, 0.2105, 0.8593, 0.07639, 0.8833, 0.09993, 0.8318, 0.05822, 0.7819, 0.008779, 0.7994, 0.008779, 0.7994, 0.05822, 0.7819, 0.1084, 0.6673, 0.06445, 0.6555, 0.06445, 0.6555, 0.1084, 0.6673, 0.2098, 0.5407, 0.1896, 0.4964, 0.06445, 0.6555, 0.1896, 0.4964, 0.2098, 0.5407, 0.1084, 0.6673, 0.008779, 0.7994, 0.06445, 0.6555, 0.1084, 0.6673, 0.05822, 0.7819, 0.07639, 0.8833, 0.008779, 0.7994, 0.05822, 0.7819, 0.09993, 0.8318, 0.1825, 0.8227, 0.2105, 0.8593, 0.07639, 0.8833, 0.09993, 0.8318, 0.7754, 0.111, 0.6929, 0.111, 0.6929, 0.0362, 0.7754, 0.111, 0.6929, 0.0362, 0.8576, 0.111, 0.8576, 0.111, 0.6929, 0.0362, 0.7754, 0.111, 0.7754, 0.111, 0.6929, 0.0362, 0.6929, 0.111, 0.6929, 0.111, 0.6929, 0.0362, 0.6104, 0.111, 0.6104, 0.111, 0.6929, 0.0362, 0.5282, 0.111, 0.5282, 0.111, 0.6929, 0.0362, 0.6104, 0.111, 0.6104, 0.111, 0.6929, 0.0362, 0.6929, 0.111, 0.4157, 0.9916, 0.4724, 0.8356, 0.5418, 0.8386, 0.5284, 0.9817, 0.5284, 0.9817, 0.5418, 0.8386, 0.6277, 0.8395, 0.6321, 0.9994, 0.4724, 0.8356, 0.4629, 0.7362, 0.5373, 0.7329, 0.5418, 0.8386, 0.5418, 0.8386, 0.5373, 0.7329, 0.5933, 0.7304, 0.6277, 0.8395, 0.4629, 0.7362, 0.4179, 0.6301, 0.4835, 0.6303, 0.5373, 0.7329, 0.5373, 0.7329, 0.4835, 0.6303, 0.5407, 0.6304, 0.5933, 0.7304, 0.8811, 0.9782, 0.8259, 0.9782, 0.826, 0.833, 0.8811, 0.833, 0.9153, 0.8348, 0.9734, 0.8348, 0.9734, 0.979, 0.9153, 0.979, 0.8811, 0.833, 0.826, 0.833, 0.826, 0.695, 0.8811, 0.695, 0.9153, 0.6921, 0.9734, 0.6921, 0.9734, 0.8348, 0.9153, 0.8348, 0.8811, 0.695, 0.826, 0.695, 0.8259, 0.5322, 0.8811, 0.5322, 0.9153, 0.5049, 0.9734, 0.5049, 0.9734, 0.6921, 0.9153, 0.6921, 0.5418, 0.8386, 0.4724, 0.8356, 0.4157, 0.9916, 0.5284, 0.9817, 0.6277, 0.8395, 0.5418, 0.8386, 0.5284, 0.9817, 0.6321, 0.9994, 0.5373, 0.7329, 0.4629, 0.7362, 0.4724, 0.8356, 0.5418, 0.8386, 0.5933, 0.7304, 0.5373, 0.7329, 0.5418, 0.8386, 0.6277, 0.8395, 0.4835, 0.6303, 0.4179, 0.6301, 0.4629, 0.7362, 0.5373, 0.7329, 0.5407, 0.6304, 0.4835, 0.6303, 0.5373, 0.7329, 0.5933, 0.7304, 0.3482, 0.0845, 0.3481, 0.05818, 0.4197, 0.05818, 0.4197, 0.0845, 0.3186, 0.0845, 0.3185, 0.05818, 0.3481, 0.05818, 0.3482, 0.0845, 0.3482, 0.0845, 0.3481, 0.05818, 0.3185, 0.05818, 0.3186, 0.0845, 0.4197, 0.0845, 0.4197, 0.05818, 0.3481, 0.05818, 0.3482, 0.0845, 0.4197, 0.0845, 0.4912, 0.0845, 0.4913, 0.05818, 0.4197, 0.05818, 0.5208, 0.0845, 0.5209, 0.05818, 0.4913, 0.05818, 0.4912, 0.0845, 0.4197, 0.0845, 0.4197, 0.05818, 0.4913, 0.05818, 0.4912, 0.0845, 0.4912, 0.0845, 0.4913, 0.05818, 0.5209, 0.05818, 0.5208, 0.0845, 0.426, 0.4223, 0.3986, 0.4497, 0.4211, 0.5041, 0.4598, 0.5041, 0.4598, 0.5041, 0.4211, 0.5041, 0.3986, 0.5584, 0.426, 0.5858, 0.426, 0.5858, 0.3986, 0.5584, 0.3442, 0.5809, 0.3442, 0.6197, 0.3442, 0.6197, 0.3442, 0.5809, 0.2899, 0.5584, 0.2625, 0.5858, 0.2625, 0.5858, 0.2899, 0.5584, 0.2674, 0.5041, 0.2286, 0.5041, 0.2286, 0.5041, 0.2674, 0.5041, 0.2899, 0.4497, 0.2625, 0.4223, 0.2625, 0.4223, 0.2899, 0.4497, 0.3442, 0.4272, 0.3442, 0.3885, 0.3986, 0.4497, 0.426, 0.4223, 0.3442, 0.3885, 0.3442, 0.4272, 0.5562, 0.006604, 0.6024, 0.006604, 0.6024, 0.03307, 0.5562, 0.03307, 0.6024, 0.006604, 0.5562, 0.006604, 0.5562, 0.03307, 0.6024, 0.03307, 0.5562, 0.006604, 0.4447, 0.006604, 0.4447, 0.03307, 0.5562, 0.03307, 0.4447, 0.006604, 0.3332, 0.006604, 0.3332, 0.03307, 0.4447, 0.03307, 0.3332, 0.006604, 0.287, 0.006604, 0.287, 0.03307, 0.3332, 0.03307, 0.287, 0.006604, 0.3332, 0.006604, 0.3332, 0.03307, 0.287, 0.03307, 0.3332, 0.006604, 0.4447, 0.006604, 0.4447, 0.03307, 0.3332, 0.03307, 0.4447, 0.006604, 0.5562, 0.006604, 0.5562, 0.03307, 0.4447, 0.03307, 0.426, 0.4223, 0.4598, 0.5041, 0.421, 0.5041, 0.3985, 0.4498, 0.4598, 0.5041, 0.426, 0.5858, 0.3985, 0.5584, 0.421, 0.5041, 0.426, 0.5858, 0.3442, 0.6197, 0.3442, 0.5808, 0.3985, 0.5584, 0.3442, 0.6197, 0.2625, 0.5858, 0.2899, 0.5584, 0.3442, 0.5808, 0.2625, 0.5858, 0.2286, 0.5041, 0.2675, 0.5041, 0.2899, 0.5584, 0.2286, 0.5041, 0.2625, 0.4223, 0.2899, 0.4498, 0.2675, 0.5041, 0.2625, 0.4223, 0.3442, 0.3885, 0.3442, 0.4273, 0.2899, 0.4498, 0.3442, 0.3885, 0.426, 0.4223, 0.3985, 0.4498, 0.3442, 0.4273, 0.2666, 0.9453, 0.2494, 0.9766, 0.1776, 0.9159, 0.2035, 0.8912, 0.2666, 0.9453, 0.2035, 0.8912, 0.1776, 0.9159, 0.2494, 0.9766, 0.2734, 0.6319, 0.2922, 0.6812, 0.2157, 0.7102, 0.1946, 0.6718, 0.2734, 0.6319, 0.1946, 0.6718, 0.2157, 0.7102, 0.2922, 0.6812, 0.3904, 0.6476, 0.349, 0.6868, 0.2922, 0.6812, 0.2734, 0.6319, 0.3904, 0.6476, 0.2734, 0.6319, 0.2922, 0.6812, 0.349, 0.6868, 0.2666, 0.9453, 0.3385, 0.9408, 0.3533, 0.9754, 0.2494, 0.9766, 0.3533, 0.9754, 0.3385, 0.9408, 0.3802, 0.8632, 0.4234, 0.8797, 0.4234, 0.8797, 0.3802, 0.8632, 0.3814, 0.7722, 0.4318, 0.7654, 0.4318, 0.7654, 0.3814, 0.7722, 0.349, 0.6868, 0.3904, 0.6476, 0.4318, 0.7654, 0.3904, 0.6476, 0.349, 0.6868, 0.3814, 0.7722, 0.4234, 0.8797, 0.4318, 0.7654, 0.3814, 0.7722, 0.3802, 0.8632, 0.3533, 0.9754, 0.4234, 0.8797, 0.3802, 0.8632, 0.3385, 0.9408, 0.2666, 0.9453, 0.2494, 0.9766, 0.3533, 0.9754, 0.3385, 0.9408, 0.2666, 0.9453, 0.3385, 0.9408, 0.3533, 0.9754, 0.2494, 0.9766, 0.3533, 0.9754, 0.3385, 0.9408, 0.3802, 0.8632, 0.4234, 0.8797, 0.4234, 0.8797, 0.3802, 0.8632, 0.3814, 0.7722, 0.4318, 0.7654, 0.4318, 0.7654, 0.3814, 0.7722, 0.349, 0.6868, 0.3904, 0.6476, 0.4318, 0.7654, 0.3904, 0.6476, 0.349, 0.6868, 0.3814, 0.7722, 0.4234, 0.8797, 0.4318, 0.7654, 0.3814, 0.7722, 0.3802, 0.8632, 0.3533, 0.9754, 0.4234, 0.8797, 0.3802, 0.8632, 0.3385, 0.9408, 0.2666, 0.9453, 0.2494, 0.9766, 0.3533, 0.9754, 0.3385, 0.9408, 0.3904, 0.6476, 0.349, 0.6868, 0.2922, 0.6812, 0.2734, 0.6319, 0.3904, 0.6476, 0.2734, 0.6319, 0.2922, 0.6812, 0.349, 0.6868, 0.2734, 0.6319, 0.2922, 0.6812, 0.2157, 0.7102, 0.1946, 0.6718, 0.2734, 0.6319, 0.1946, 0.6718, 0.2157, 0.7102, 0.2922, 0.6812, 0.2666, 0.9453, 0.2494, 0.9766, 0.1776, 0.9159, 0.2035, 0.8912, 0.2666, 0.9453, 0.2035, 0.8912, 0.1776, 0.9159, 0.2494, 0.9766, 0.1825, 0.8227, 0.09993, 0.8318, 0.07639, 0.8833, 0.2105, 0.8593, 0.07639, 0.8833, 0.09993, 0.8318, 0.05822, 0.7819, 0.008779, 0.7994, 0.008779, 0.7994, 0.05822, 0.7819, 0.1084, 0.6673, 0.06445, 0.6555, 0.06445, 0.6555, 0.1084, 0.6673, 0.2098, 0.5407, 0.1896, 0.4964, 0.06445, 0.6555, 0.1896, 0.4964, 0.2098, 0.5407, 0.1084, 0.6673, 0.008779, 0.7994, 0.06445, 0.6555, 0.1084, 0.6673, 0.05822, 0.7819, 0.07639, 0.8833, 0.008779, 0.7994, 0.05822, 0.7819, 0.09993, 0.8318, 0.1825, 0.8227, 0.2105, 0.8593, 0.07639, 0.8833, 0.09993, 0.8318, 0.1825, 0.8227, 0.2105, 0.8593, 0.2819, 0.7748, 0.2576, 0.7357, 0.1825, 0.8227, 0.2576, 0.7357, 0.2819, 0.7748, 0.2105, 0.8593, 0.1825, 0.8227, 0.2105, 0.8593, 0.2819, 0.7748, 0.2576, 0.7357, 0.1825, 0.8227, 0.2576, 0.7357, 0.2819, 0.7748, 0.2105, 0.8593, 0.1825, 0.8227, 0.09993, 0.8318, 0.07639, 0.8833, 0.2105, 0.8593, 0.07639, 0.8833, 0.09993, 0.8318, 0.05822, 0.7819, 0.008779, 0.7994, 0.008779, 0.7994, 0.05822, 0.7819, 0.1084, 0.6673, 0.06445, 0.6555, 0.06445, 0.6555, 0.1084, 0.6673, 0.2098, 0.5407, 0.1896, 0.4964, 0.06445, 0.6555, 0.1896, 0.4964, 0.2098, 0.5407, 0.1084, 0.6673, 0.008779, 0.7994, 0.06445, 0.6555, 0.1084, 0.6673, 0.05822, 0.7819, 0.07639, 0.8833, 0.008779, 0.7994, 0.05822, 0.7819, 0.09993, 0.8318, 0.1825, 0.8227, 0.2105, 0.8593, 0.07639, 0.8833, 0.09993, 0.8318, 0.1825, 0.8227, 0.09993, 0.8318, 0.07639, 0.8833, 0.2105, 0.8593, 0.07639, 0.8833, 0.09993, 0.8318, 0.05822, 0.7819, 0.008779, 0.7994, 0.008779, 0.7994, 0.05822, 0.7819, 0.1084, 0.6673, 0.06445, 0.6555, 0.06445, 0.6555, 0.1084, 0.6673, 0.2098, 0.5407, 0.1896, 0.4964, 0.06445, 0.6555, 0.1896, 0.4964, 0.2098, 0.5407, 0.1084, 0.6673, 0.008779, 0.7994, 0.06445, 0.6555, 0.1084, 0.6673, 0.05822, 0.7819, 0.07639, 0.8833, 0.008779, 0.7994, 0.05822, 0.7819, 0.09993, 0.8318, 0.1825, 0.8227, 0.2105, 0.8593, 0.07639, 0.8833, 0.09993, 0.8318, 0.1825, 0.8227, 0.2105, 0.8593, 0.2819, 0.7748, 0.2576, 0.7357, 0.1825, 0.8227, 0.2576, 0.7357, 0.2819, 0.7748, 0.2105, 0.8593])
me_tube.use_remesh_preserve_volume = False
me_tube.use_remesh_preserve_attributes = False
me_tube.use_mirror_vertex_groups = False
me_tube.update()

# ---- objects
ob_tube = bpy.data.objects.new('Tube', me_tube)
ob_lamp = bpy.data.objects.new('Lamp', light_spot)
ob_camera = bpy.data.objects.new('Camera', cam_camera)

# ---- transforms, parenting, visibility, modifiers, constraints
ob_tube.location = (0.0, 0.0, 0.0)
ob_tube.rotation_euler = (1.571, -0.0, -0.0)
ob_tube.lock_rotations_4d = False
ob_tube.empty_display_type = 'ARROWS'
ob_tube.color = (0.0, 0.0, 0.0, 1.0)
ob_tube.lineart.crease_threshold = 0.0
ob_lamp.location = (4.076, 1.005, 5.904)
ob_lamp.rotation_euler = (0.6503, 0.05522, 1.866)
ob_lamp.lock_rotations_4d = False
ob_lamp.empty_display_type = 'ARROWS'
ob_lamp.color = (0.0, 0.0, 0.0, 0.0)
ob_lamp.lineart.crease_threshold = 0.0
ob_camera.location = (7.481, -6.508, 5.344)
ob_camera.rotation_euler = (1.109, 0.01082, 0.8149)
ob_camera.lock_rotations_4d = False
ob_camera.empty_display_type = 'ARROWS'
ob_camera.color = (0.0, 0.0, 0.0, 0.0)
ob_camera.display_type = 'WIRE'
ob_camera.lineart.crease_threshold = 0.0

# ---- collection membership
col_collection_1.objects.link(ob_tube)
col_collection_1.objects.link(ob_lamp)
col_collection_1.objects.link(ob_camera)

# ---- scene / render settings (as saved in the file)
scene.camera = ob_camera
scene.frame_start = 1; scene.frame_end = 250; scene.frame_set(23)
scene.render.engine = 'BLENDER_EEVEE_NEXT'
scene.render.image_settings.file_format = 'JPEG'
scene.render.image_settings.color_mode = 'RGB'
scene.render.image_settings.compression = 90
scene.render.resolution_x = 800
scene.render.resolution_y = 600
scene.render.pixel_aspect_x = 100.0
scene.render.pixel_aspect_y = 100.0
scene.render.fps = 25
scene.render.dither_intensity = 0.0
scene.render.use_compositing = False
scene.render.use_sequencer = False
scene.render.bake_margin = 2
scene.render.bake_bias = 0.0
scene.render.use_stamp_time = False
scene.render.use_stamp_date = False
scene.render.use_stamp_frame = False
scene.render.use_stamp_camera = False
scene.render.use_stamp_scene = False
scene.render.use_stamp_filename = False
scene.render.use_stamp_render_time = False
scene.render.stamp_font_size = 0
scene.cycles.use_denoising = False
scene.cycles.samples = 10
scene.cycles.sampling_pattern = 'TABULATED_SOBOL'
scene.cycles.light_sampling_threshold = 0.0
scene.cycles.use_adaptive_sampling = False
scene.cycles.use_light_tree = False
scene.cycles.blur_glossy = 0.0
scene.cycles.volume_bounces = 1
scene.cycles.pixel_filter_type = 'GAUSSIAN'
scene.cycles.sample_clamp_indirect = 0.0
scene.view_settings.view_transform = 'Raw'
bpy.context.view_layer.update()
